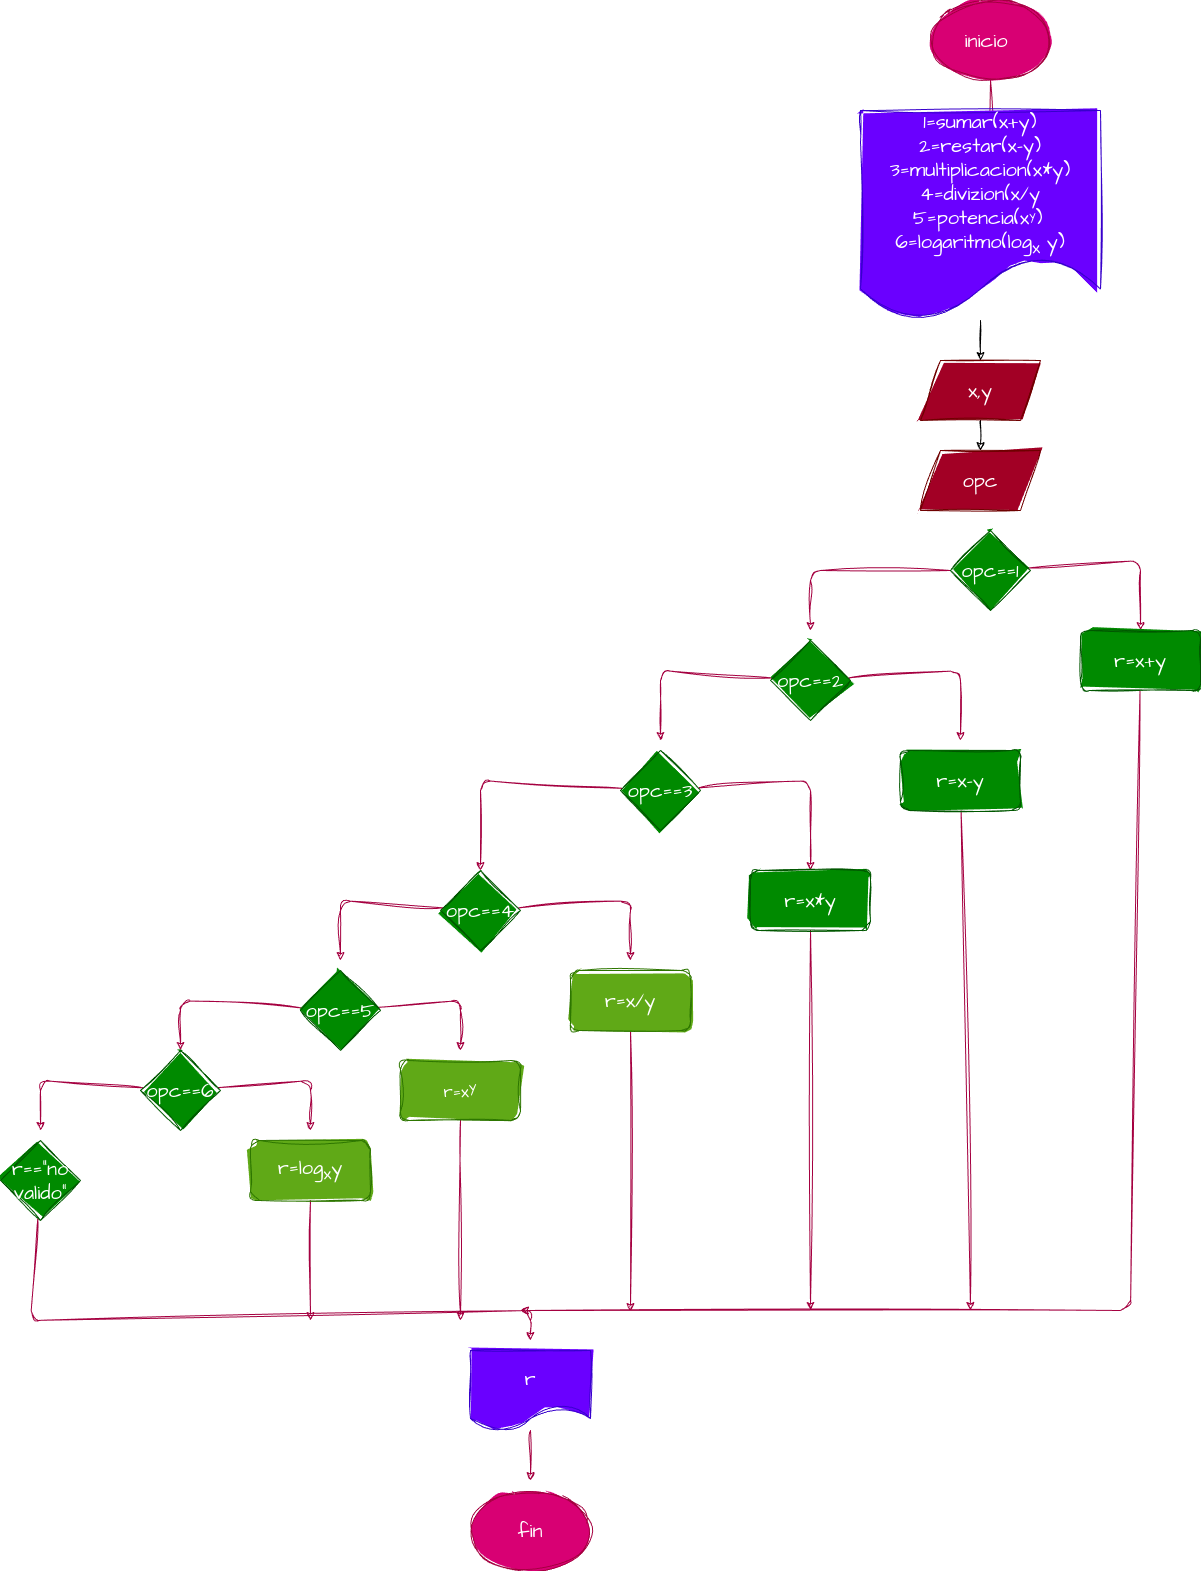

The diagram above was exported from draw.io. Its source (the exported page's mxGraphModel, read from the mxfile embedded in the PNG):
<mxGraphModel dx="1485" dy="1594" grid="1" gridSize="10" guides="1" tooltips="1" connect="1" arrows="1" fold="1" page="1" pageScale="1" pageWidth="827" pageHeight="1169" math="0" shadow="0">
  <root>
    <mxCell id="0" />
    <mxCell id="1" parent="0" />
    <mxCell id="3" style="edgeStyle=none;sketch=1;hachureGap=4;jiggle=2;curveFitting=1;html=1;fontFamily=Architects Daughter;fontSource=https%3A%2F%2Ffonts.googleapis.com%2Fcss%3Ffamily%3DArchitects%2BDaughter;fontSize=16;fillColor=#d80073;strokeColor=#A50040;" parent="1" source="2" edge="1">
      <mxGeometry relative="1" as="geometry">
        <mxPoint x="310" y="150" as="targetPoint" />
      </mxGeometry>
    </mxCell>
    <mxCell id="2" value="inicio&amp;nbsp;" style="ellipse;whiteSpace=wrap;html=1;sketch=1;hachureGap=4;jiggle=2;curveFitting=1;fontFamily=Architects Daughter;fontSource=https%3A%2F%2Ffonts.googleapis.com%2Fcss%3Ffamily%3DArchitects%2BDaughter;fontSize=20;fillColor=#d80073;fontColor=#ffffff;strokeColor=#A50040;fillStyle=solid;" parent="1" vertex="1">
      <mxGeometry x="250" y="-120" width="120" height="80" as="geometry" />
    </mxCell>
    <mxCell id="10" style="edgeStyle=none;sketch=1;hachureGap=4;jiggle=2;curveFitting=1;html=1;fontFamily=Architects Daughter;fontSource=https%3A%2F%2Ffonts.googleapis.com%2Fcss%3Ffamily%3DArchitects%2BDaughter;fontSize=16;fillColor=#d80073;strokeColor=#A50040;" parent="1" source="8" edge="1">
      <mxGeometry relative="1" as="geometry">
        <mxPoint x="460" y="510" as="targetPoint" />
        <Array as="points">
          <mxPoint x="460" y="440" />
        </Array>
      </mxGeometry>
    </mxCell>
    <mxCell id="12" style="edgeStyle=none;sketch=1;hachureGap=4;jiggle=2;curveFitting=1;html=1;fontFamily=Architects Daughter;fontSource=https%3A%2F%2Ffonts.googleapis.com%2Fcss%3Ffamily%3DArchitects%2BDaughter;fontSize=16;fillColor=#d80073;strokeColor=#A50040;" parent="1" source="8" edge="1">
      <mxGeometry relative="1" as="geometry">
        <mxPoint x="130" y="510" as="targetPoint" />
        <Array as="points">
          <mxPoint x="130" y="450" />
        </Array>
      </mxGeometry>
    </mxCell>
    <mxCell id="8" value="opc==1" style="rhombus;whiteSpace=wrap;html=1;sketch=1;hachureGap=4;jiggle=2;curveFitting=1;fontFamily=Architects Daughter;fontSource=https%3A%2F%2Ffonts.googleapis.com%2Fcss%3Ffamily%3DArchitects%2BDaughter;fontSize=20;fillColor=#008a00;fontColor=#ffffff;strokeColor=#005700;fillStyle=solid;" parent="1" vertex="1">
      <mxGeometry x="270" y="410" width="80" height="80" as="geometry" />
    </mxCell>
    <mxCell id="48" style="edgeStyle=none;sketch=1;hachureGap=4;jiggle=2;curveFitting=1;html=1;fontFamily=Architects Daughter;fontSource=https%3A%2F%2Ffonts.googleapis.com%2Fcss%3Ffamily%3DArchitects%2BDaughter;fontSize=16;fontColor=#FFFFFF;fillColor=#d80073;strokeColor=#A50040;" edge="1" parent="1" source="11">
      <mxGeometry relative="1" as="geometry">
        <mxPoint x="-160" y="1190" as="targetPoint" />
        <Array as="points">
          <mxPoint x="450" y="1190" />
        </Array>
      </mxGeometry>
    </mxCell>
    <mxCell id="11" value="r=x+y" style="rounded=1;whiteSpace=wrap;html=1;sketch=1;hachureGap=4;jiggle=2;curveFitting=1;fontFamily=Architects Daughter;fontSource=https%3A%2F%2Ffonts.googleapis.com%2Fcss%3Ffamily%3DArchitects%2BDaughter;fontSize=20;fillColor=#008a00;fontColor=#ffffff;strokeColor=#005700;fillStyle=solid;" parent="1" vertex="1">
      <mxGeometry x="400" y="510" width="120" height="60" as="geometry" />
    </mxCell>
    <mxCell id="14" style="edgeStyle=none;sketch=1;hachureGap=4;jiggle=2;curveFitting=1;html=1;fontFamily=Architects Daughter;fontSource=https%3A%2F%2Ffonts.googleapis.com%2Fcss%3Ffamily%3DArchitects%2BDaughter;fontSize=16;fillColor=#d80073;strokeColor=#A50040;" parent="1" source="13" edge="1">
      <mxGeometry relative="1" as="geometry">
        <mxPoint x="280" y="620" as="targetPoint" />
        <Array as="points">
          <mxPoint x="280" y="550" />
        </Array>
      </mxGeometry>
    </mxCell>
    <mxCell id="16" style="edgeStyle=none;sketch=1;hachureGap=4;jiggle=2;curveFitting=1;html=1;fontFamily=Architects Daughter;fontSource=https%3A%2F%2Ffonts.googleapis.com%2Fcss%3Ffamily%3DArchitects%2BDaughter;fontSize=16;fillColor=#d80073;strokeColor=#A50040;" parent="1" source="13" edge="1">
      <mxGeometry relative="1" as="geometry">
        <mxPoint x="-20" y="620" as="targetPoint" />
        <Array as="points">
          <mxPoint x="-20" y="550" />
        </Array>
      </mxGeometry>
    </mxCell>
    <mxCell id="13" value="opc==2" style="rhombus;whiteSpace=wrap;html=1;sketch=1;hachureGap=4;jiggle=2;curveFitting=1;fontFamily=Architects Daughter;fontSource=https%3A%2F%2Ffonts.googleapis.com%2Fcss%3Ffamily%3DArchitects%2BDaughter;fontSize=20;fillColor=#008a00;fontColor=#ffffff;strokeColor=#005700;fillStyle=solid;" parent="1" vertex="1">
      <mxGeometry x="90" y="520" width="80" height="80" as="geometry" />
    </mxCell>
    <mxCell id="51" style="edgeStyle=none;sketch=1;hachureGap=4;jiggle=2;curveFitting=1;html=1;fontFamily=Architects Daughter;fontSource=https%3A%2F%2Ffonts.googleapis.com%2Fcss%3Ffamily%3DArchitects%2BDaughter;fontSize=16;fontColor=#FFFFFF;fillColor=#d80073;strokeColor=#A50040;" edge="1" parent="1" source="15">
      <mxGeometry relative="1" as="geometry">
        <mxPoint x="290" y="1190" as="targetPoint" />
      </mxGeometry>
    </mxCell>
    <mxCell id="15" value="r=x-y" style="rounded=1;whiteSpace=wrap;html=1;sketch=1;hachureGap=4;jiggle=2;curveFitting=1;fontFamily=Architects Daughter;fontSource=https%3A%2F%2Ffonts.googleapis.com%2Fcss%3Ffamily%3DArchitects%2BDaughter;fontSize=20;fillColor=#008a00;fontColor=#ffffff;strokeColor=#005700;fillStyle=solid;" parent="1" vertex="1">
      <mxGeometry x="220" y="630" width="120" height="60" as="geometry" />
    </mxCell>
    <mxCell id="18" style="edgeStyle=none;sketch=1;hachureGap=4;jiggle=2;curveFitting=1;html=1;fontFamily=Architects Daughter;fontSource=https%3A%2F%2Ffonts.googleapis.com%2Fcss%3Ffamily%3DArchitects%2BDaughter;fontSize=16;fillColor=#d80073;strokeColor=#A50040;" parent="1" source="17" edge="1">
      <mxGeometry relative="1" as="geometry">
        <mxPoint x="130" y="750" as="targetPoint" />
        <Array as="points">
          <mxPoint x="130" y="660" />
        </Array>
      </mxGeometry>
    </mxCell>
    <mxCell id="20" style="edgeStyle=none;sketch=1;hachureGap=4;jiggle=2;curveFitting=1;html=1;fontFamily=Architects Daughter;fontSource=https%3A%2F%2Ffonts.googleapis.com%2Fcss%3Ffamily%3DArchitects%2BDaughter;fontSize=16;fillColor=#d80073;strokeColor=#A50040;" parent="1" source="17" edge="1">
      <mxGeometry relative="1" as="geometry">
        <mxPoint x="-200" y="750" as="targetPoint" />
        <Array as="points">
          <mxPoint x="-200" y="660" />
        </Array>
      </mxGeometry>
    </mxCell>
    <mxCell id="17" value="opc==3" style="rhombus;whiteSpace=wrap;html=1;sketch=1;hachureGap=4;jiggle=2;curveFitting=1;fontFamily=Architects Daughter;fontSource=https%3A%2F%2Ffonts.googleapis.com%2Fcss%3Ffamily%3DArchitects%2BDaughter;fontSize=20;fillColor=#008a00;fontColor=#ffffff;strokeColor=#005700;fillStyle=solid;" parent="1" vertex="1">
      <mxGeometry x="-60" y="630" width="80" height="80" as="geometry" />
    </mxCell>
    <mxCell id="50" style="edgeStyle=none;sketch=1;hachureGap=4;jiggle=2;curveFitting=1;html=1;fontFamily=Architects Daughter;fontSource=https%3A%2F%2Ffonts.googleapis.com%2Fcss%3Ffamily%3DArchitects%2BDaughter;fontSize=16;fontColor=#FFFFFF;fillColor=#d80073;strokeColor=#A50040;" edge="1" parent="1" source="19">
      <mxGeometry relative="1" as="geometry">
        <mxPoint x="130" y="1190" as="targetPoint" />
      </mxGeometry>
    </mxCell>
    <mxCell id="19" value="r=x*y" style="rounded=1;whiteSpace=wrap;html=1;sketch=1;hachureGap=4;jiggle=2;curveFitting=1;fontFamily=Architects Daughter;fontSource=https%3A%2F%2Ffonts.googleapis.com%2Fcss%3Ffamily%3DArchitects%2BDaughter;fontSize=20;fillColor=#008a00;fontColor=#ffffff;strokeColor=#005700;fillStyle=solid;" parent="1" vertex="1">
      <mxGeometry x="70" y="750" width="120" height="60" as="geometry" />
    </mxCell>
    <mxCell id="23" style="edgeStyle=none;sketch=1;hachureGap=4;jiggle=2;curveFitting=1;html=1;fontFamily=Architects Daughter;fontSource=https%3A%2F%2Ffonts.googleapis.com%2Fcss%3Ffamily%3DArchitects%2BDaughter;fontSize=16;fillColor=#d80073;strokeColor=#A50040;" parent="1" source="22" edge="1">
      <mxGeometry relative="1" as="geometry">
        <mxPoint x="-50" y="840" as="targetPoint" />
        <Array as="points">
          <mxPoint x="-50" y="780" />
        </Array>
      </mxGeometry>
    </mxCell>
    <mxCell id="25" style="edgeStyle=none;sketch=1;hachureGap=4;jiggle=2;curveFitting=1;html=1;fontFamily=Architects Daughter;fontSource=https%3A%2F%2Ffonts.googleapis.com%2Fcss%3Ffamily%3DArchitects%2BDaughter;fontSize=16;fillColor=#d80073;strokeColor=#A50040;" parent="1" source="22" edge="1">
      <mxGeometry relative="1" as="geometry">
        <mxPoint x="-340" y="840" as="targetPoint" />
        <Array as="points">
          <mxPoint x="-340" y="780" />
        </Array>
      </mxGeometry>
    </mxCell>
    <mxCell id="22" value="opc==4" style="rhombus;whiteSpace=wrap;html=1;sketch=1;hachureGap=4;jiggle=2;curveFitting=1;fontFamily=Architects Daughter;fontSource=https%3A%2F%2Ffonts.googleapis.com%2Fcss%3Ffamily%3DArchitects%2BDaughter;fontSize=20;fillColor=#008a00;fontColor=#ffffff;strokeColor=#005700;fillStyle=solid;" parent="1" vertex="1">
      <mxGeometry x="-240" y="750" width="80" height="80" as="geometry" />
    </mxCell>
    <mxCell id="49" style="edgeStyle=none;sketch=1;hachureGap=4;jiggle=2;curveFitting=1;html=1;fontFamily=Architects Daughter;fontSource=https%3A%2F%2Ffonts.googleapis.com%2Fcss%3Ffamily%3DArchitects%2BDaughter;fontSize=16;fontColor=#FFFFFF;fillColor=#d80073;strokeColor=#A50040;" edge="1" parent="1" source="24">
      <mxGeometry relative="1" as="geometry">
        <mxPoint x="-50" y="1191" as="targetPoint" />
      </mxGeometry>
    </mxCell>
    <mxCell id="24" value="r=x/y" style="rounded=1;whiteSpace=wrap;html=1;sketch=1;hachureGap=4;jiggle=2;curveFitting=1;fontFamily=Architects Daughter;fontSource=https%3A%2F%2Ffonts.googleapis.com%2Fcss%3Ffamily%3DArchitects%2BDaughter;fontSize=20;fillColor=#60a917;fontColor=#ffffff;strokeColor=#2D7600;fillStyle=solid;" parent="1" vertex="1">
      <mxGeometry x="-110" y="850" width="120" height="60" as="geometry" />
    </mxCell>
    <mxCell id="27" style="edgeStyle=none;sketch=1;hachureGap=4;jiggle=2;curveFitting=1;html=1;fontFamily=Architects Daughter;fontSource=https%3A%2F%2Ffonts.googleapis.com%2Fcss%3Ffamily%3DArchitects%2BDaughter;fontSize=16;fillColor=#d80073;strokeColor=#A50040;" parent="1" source="26" edge="1">
      <mxGeometry relative="1" as="geometry">
        <mxPoint x="-220" y="930" as="targetPoint" />
        <Array as="points">
          <mxPoint x="-220" y="880" />
        </Array>
      </mxGeometry>
    </mxCell>
    <mxCell id="30" style="edgeStyle=none;sketch=1;hachureGap=4;jiggle=2;curveFitting=1;html=1;fontFamily=Architects Daughter;fontSource=https%3A%2F%2Ffonts.googleapis.com%2Fcss%3Ffamily%3DArchitects%2BDaughter;fontSize=16;fillColor=#d80073;strokeColor=#A50040;" edge="1" parent="1" source="26">
      <mxGeometry relative="1" as="geometry">
        <mxPoint x="-500" y="930" as="targetPoint" />
        <Array as="points">
          <mxPoint x="-500" y="880" />
        </Array>
      </mxGeometry>
    </mxCell>
    <mxCell id="26" value="opc==5" style="rhombus;whiteSpace=wrap;html=1;sketch=1;hachureGap=4;jiggle=2;curveFitting=1;fontFamily=Architects Daughter;fontSource=https%3A%2F%2Ffonts.googleapis.com%2Fcss%3Ffamily%3DArchitects%2BDaughter;fontSize=20;fillColor=#008a00;fontColor=#ffffff;strokeColor=#005700;fillStyle=solid;" parent="1" vertex="1">
      <mxGeometry x="-380" y="850" width="80" height="80" as="geometry" />
    </mxCell>
    <mxCell id="47" style="edgeStyle=none;sketch=1;hachureGap=4;jiggle=2;curveFitting=1;html=1;fontFamily=Architects Daughter;fontSource=https%3A%2F%2Ffonts.googleapis.com%2Fcss%3Ffamily%3DArchitects%2BDaughter;fontSize=16;fontColor=#FFFFFF;fillColor=#d80073;strokeColor=#A50040;" edge="1" parent="1" source="28">
      <mxGeometry relative="1" as="geometry">
        <mxPoint x="-220" y="1200" as="targetPoint" />
      </mxGeometry>
    </mxCell>
    <mxCell id="28" value="&lt;span style=&quot;font-size: 16.6667px;&quot;&gt;r=x&lt;sup&gt;y&lt;/sup&gt;&lt;/span&gt;" style="rounded=1;whiteSpace=wrap;html=1;sketch=1;hachureGap=4;jiggle=2;curveFitting=1;fontFamily=Architects Daughter;fontSource=https%3A%2F%2Ffonts.googleapis.com%2Fcss%3Ffamily%3DArchitects%2BDaughter;fontSize=20;fillColor=#60a917;fontColor=#ffffff;strokeColor=#2D7600;fillStyle=solid;" parent="1" vertex="1">
      <mxGeometry x="-280" y="940" width="120" height="60" as="geometry" />
    </mxCell>
    <mxCell id="32" style="edgeStyle=none;sketch=1;hachureGap=4;jiggle=2;curveFitting=1;html=1;fontFamily=Architects Daughter;fontSource=https%3A%2F%2Ffonts.googleapis.com%2Fcss%3Ffamily%3DArchitects%2BDaughter;fontSize=16;fillColor=#d80073;strokeColor=#A50040;" edge="1" parent="1" source="31">
      <mxGeometry relative="1" as="geometry">
        <mxPoint x="-370" y="1010" as="targetPoint" />
        <Array as="points">
          <mxPoint x="-370" y="960" />
        </Array>
      </mxGeometry>
    </mxCell>
    <mxCell id="34" style="edgeStyle=none;sketch=1;hachureGap=4;jiggle=2;curveFitting=1;html=1;fontFamily=Architects Daughter;fontSource=https%3A%2F%2Ffonts.googleapis.com%2Fcss%3Ffamily%3DArchitects%2BDaughter;fontSize=16;fillColor=#d80073;strokeColor=#A50040;" edge="1" parent="1" source="31">
      <mxGeometry relative="1" as="geometry">
        <mxPoint x="-640" y="1010" as="targetPoint" />
        <Array as="points">
          <mxPoint x="-640" y="960" />
        </Array>
      </mxGeometry>
    </mxCell>
    <mxCell id="31" value="opc==6" style="rhombus;whiteSpace=wrap;html=1;sketch=1;hachureGap=4;jiggle=2;curveFitting=1;fontFamily=Architects Daughter;fontSource=https%3A%2F%2Ffonts.googleapis.com%2Fcss%3Ffamily%3DArchitects%2BDaughter;fontSize=20;fillColor=#008a00;fontColor=#ffffff;strokeColor=#005700;fillStyle=solid;" vertex="1" parent="1">
      <mxGeometry x="-540" y="930" width="80" height="80" as="geometry" />
    </mxCell>
    <mxCell id="46" style="edgeStyle=none;sketch=1;hachureGap=4;jiggle=2;curveFitting=1;html=1;fontFamily=Architects Daughter;fontSource=https%3A%2F%2Ffonts.googleapis.com%2Fcss%3Ffamily%3DArchitects%2BDaughter;fontSize=16;fontColor=#FFFFFF;fillColor=#d80073;strokeColor=#A50040;" edge="1" parent="1" source="33">
      <mxGeometry relative="1" as="geometry">
        <mxPoint x="-370" y="1200" as="targetPoint" />
      </mxGeometry>
    </mxCell>
    <mxCell id="33" value="r=log&lt;sub&gt;x&lt;/sub&gt;y" style="rounded=1;whiteSpace=wrap;html=1;sketch=1;hachureGap=4;jiggle=2;curveFitting=1;fontFamily=Architects Daughter;fontSource=https%3A%2F%2Ffonts.googleapis.com%2Fcss%3Ffamily%3DArchitects%2BDaughter;fontSize=20;fillColor=#60a917;fontColor=#ffffff;strokeColor=#2D7600;fillStyle=solid;" vertex="1" parent="1">
      <mxGeometry x="-430" y="1020" width="120" height="60" as="geometry" />
    </mxCell>
    <mxCell id="42" style="edgeStyle=none;sketch=1;hachureGap=4;jiggle=2;curveFitting=1;html=1;fontFamily=Architects Daughter;fontSource=https%3A%2F%2Ffonts.googleapis.com%2Fcss%3Ffamily%3DArchitects%2BDaughter;fontSize=16;fontColor=#FFFFFF;fillColor=#d80073;strokeColor=#A50040;" edge="1" parent="1" source="35">
      <mxGeometry relative="1" as="geometry">
        <mxPoint x="-150" y="1220" as="targetPoint" />
        <Array as="points">
          <mxPoint x="-650" y="1200" />
          <mxPoint x="-150" y="1190" />
        </Array>
      </mxGeometry>
    </mxCell>
    <mxCell id="35" value="r==&quot;no valido&quot;" style="rhombus;whiteSpace=wrap;html=1;sketch=1;hachureGap=4;jiggle=2;curveFitting=1;fontFamily=Architects Daughter;fontSource=https%3A%2F%2Ffonts.googleapis.com%2Fcss%3Ffamily%3DArchitects%2BDaughter;fontSize=20;fillColor=#008a00;fontColor=#ffffff;strokeColor=#005700;fillStyle=solid;" vertex="1" parent="1">
      <mxGeometry x="-680" y="1020" width="80" height="80" as="geometry" />
    </mxCell>
    <mxCell id="41" style="edgeStyle=none;sketch=1;hachureGap=4;jiggle=2;curveFitting=1;html=1;exitX=0.5;exitY=0;exitDx=0;exitDy=0;fontFamily=Architects Daughter;fontSource=https%3A%2F%2Ffonts.googleapis.com%2Fcss%3Ffamily%3DArchitects%2BDaughter;fontSize=16;fontColor=#FFFFFF;entryX=0.5;entryY=0;entryDx=0;entryDy=0;fillColor=#d80073;strokeColor=#A50040;" edge="1" parent="1" source="40" target="40">
      <mxGeometry relative="1" as="geometry">
        <mxPoint x="310" y="90" as="targetPoint" />
      </mxGeometry>
    </mxCell>
    <mxCell id="53" style="edgeStyle=none;sketch=1;hachureGap=4;jiggle=2;curveFitting=1;html=1;entryX=0.5;entryY=0;entryDx=0;entryDy=0;fontFamily=Architects Daughter;fontSource=https%3A%2F%2Ffonts.googleapis.com%2Fcss%3Ffamily%3DArchitects%2BDaughter;fontSize=16;fontColor=#FFFFFF;" edge="1" parent="1" source="40" target="52">
      <mxGeometry relative="1" as="geometry" />
    </mxCell>
    <mxCell id="40" value="1=sumar(x+y)&lt;br&gt;2=restar(x-y)&lt;br&gt;3=multiplicacion(x*y)&lt;br&gt;4=divizion(x/y&lt;br&gt;5=potencia(x&lt;span style=&quot;font-size: 13.8889px;&quot;&gt;&lt;sup&gt;y&lt;/sup&gt;&lt;/span&gt;)&lt;span style=&quot;font-size: 13.8889px;&quot;&gt;&lt;sup&gt;&amp;nbsp;&lt;br&gt;&lt;/sup&gt;&lt;/span&gt;6=logaritmo(log&lt;sub&gt;x &lt;/sub&gt;y)" style="shape=document;whiteSpace=wrap;html=1;boundedLbl=1;sketch=1;hachureGap=4;jiggle=2;curveFitting=1;fontFamily=Architects Daughter;fontSource=https%3A%2F%2Ffonts.googleapis.com%2Fcss%3Ffamily%3DArchitects%2BDaughter;fontSize=20;fillColor=#6a00ff;fontColor=#ffffff;strokeColor=#3700CC;fillStyle=solid;" vertex="1" parent="1">
      <mxGeometry x="180" y="-10" width="240" height="210" as="geometry" />
    </mxCell>
    <mxCell id="44" style="edgeStyle=none;sketch=1;hachureGap=4;jiggle=2;curveFitting=1;html=1;fontFamily=Architects Daughter;fontSource=https%3A%2F%2Ffonts.googleapis.com%2Fcss%3Ffamily%3DArchitects%2BDaughter;fontSize=16;fontColor=#FFFFFF;fillColor=#d80073;strokeColor=#A50040;" edge="1" parent="1" source="43">
      <mxGeometry relative="1" as="geometry">
        <mxPoint x="-150" y="1360" as="targetPoint" />
      </mxGeometry>
    </mxCell>
    <mxCell id="43" value="r" style="shape=document;whiteSpace=wrap;html=1;boundedLbl=1;sketch=1;hachureGap=4;jiggle=2;curveFitting=1;fontFamily=Architects Daughter;fontSource=https%3A%2F%2Ffonts.googleapis.com%2Fcss%3Ffamily%3DArchitects%2BDaughter;fontSize=20;fontColor=#ffffff;fillColor=#6a00ff;strokeColor=#3700CC;fillStyle=solid;" vertex="1" parent="1">
      <mxGeometry x="-210" y="1230" width="120" height="80" as="geometry" />
    </mxCell>
    <mxCell id="45" value="fin" style="ellipse;whiteSpace=wrap;html=1;sketch=1;hachureGap=4;jiggle=2;curveFitting=1;fontFamily=Architects Daughter;fontSource=https%3A%2F%2Ffonts.googleapis.com%2Fcss%3Ffamily%3DArchitects%2BDaughter;fontSize=20;fontColor=#ffffff;fillColor=#d80073;strokeColor=#A50040;fillStyle=solid;" vertex="1" parent="1">
      <mxGeometry x="-210" y="1370" width="120" height="80" as="geometry" />
    </mxCell>
    <mxCell id="54" style="edgeStyle=none;sketch=1;hachureGap=4;jiggle=2;curveFitting=1;html=1;fontFamily=Architects Daughter;fontSource=https%3A%2F%2Ffonts.googleapis.com%2Fcss%3Ffamily%3DArchitects%2BDaughter;fontSize=16;fontColor=#FFFFFF;" edge="1" parent="1" source="52">
      <mxGeometry relative="1" as="geometry">
        <mxPoint x="300" y="330" as="targetPoint" />
      </mxGeometry>
    </mxCell>
    <mxCell id="52" value="x,y" style="shape=parallelogram;perimeter=parallelogramPerimeter;whiteSpace=wrap;html=1;fixedSize=1;sketch=1;hachureGap=4;jiggle=2;fillStyle=solid;curveFitting=1;fontFamily=Architects Daughter;fontSource=https%3A%2F%2Ffonts.googleapis.com%2Fcss%3Ffamily%3DArchitects%2BDaughter;fontSize=20;fontColor=#ffffff;fillColor=#a20025;strokeColor=#6F0000;" vertex="1" parent="1">
      <mxGeometry x="240" y="240" width="120" height="60" as="geometry" />
    </mxCell>
    <mxCell id="55" value="opc" style="shape=parallelogram;perimeter=parallelogramPerimeter;whiteSpace=wrap;html=1;fixedSize=1;sketch=1;hachureGap=4;jiggle=2;fillStyle=solid;curveFitting=1;fontFamily=Architects Daughter;fontSource=https%3A%2F%2Ffonts.googleapis.com%2Fcss%3Ffamily%3DArchitects%2BDaughter;fontSize=20;fontColor=#ffffff;fillColor=#a20025;strokeColor=#6F0000;" vertex="1" parent="1">
      <mxGeometry x="240" y="330" width="120" height="60" as="geometry" />
    </mxCell>
  </root>
</mxGraphModel>